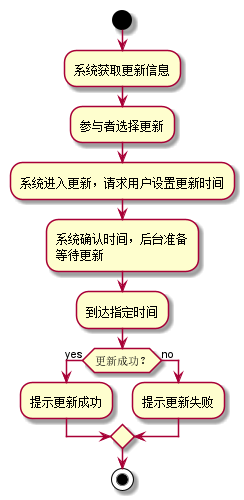

The diagram above was rendered by PlantUML. Its source (embedded in the PNG):
@startuml
start
:系统获取更新信息;
:参与者选择更新;
:系统进入更新，请求用户设置更新时间;
:系统确认时间，后台准备
等待更新;
:到达指定时间;
 if (更新成功？) then (yes)
  :提示更新成功;
else (no)
  :提示更新失败;
endif
stop
@enduml